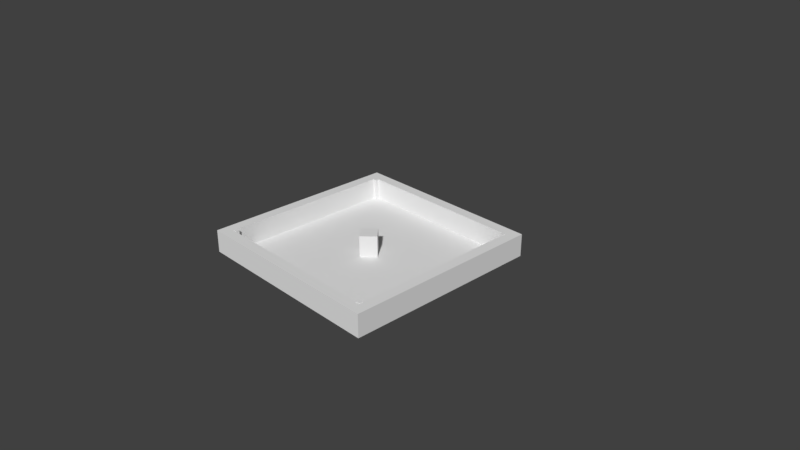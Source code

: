 # Source: arena.blend  (saved by Blender 2.79.0; exported with 4.5.12 LTS)
import bpy
from mathutils import Matrix  # noqa: F401  (used for matrix-valued properties, if any)

bpy.ops.wm.read_factory_settings(use_empty=True)
scene = bpy.context.scene
scene.name = 'Scene'

# ---- collections
col_collection_1 = bpy.data.collections.new('Collection 1'); scene.collection.children.link(col_collection_1)

# ---- materials (node trees are filled in below, after node groups)
mat_material_002 = bpy.data.materials.new('Material.002')
mat_material_002.alpha_threshold = 0.0
mat_material_002.use_transparent_shadow = False
mat_material_002.roughness = 0.5
mat_material_001 = bpy.data.materials.new('Material.001')
mat_material_001.alpha_threshold = 0.0
mat_material_001.use_transparent_shadow = False
mat_material_001.roughness = 0.5
mat_material_003 = bpy.data.materials.new('Material.003')
mat_material_003.alpha_threshold = 0.0
mat_material_003.use_transparent_shadow = False
mat_material_003.roughness = 0.5

# ---- material node trees

# ---- world
world_world = bpy.data.worlds.new('World'); scene.world = world_world
world_world.color = (0.05088, 0.05088, 0.05088)
world_world.use_sun_shadow = False
world_world.sun_shadow_jitter_overblur = 0.0
world_world.cycles.sampling_method = 'MANUAL'

# ---- cameras
cam_camera = bpy.data.cameras.new('Camera')
cam_camera.clip_end = 100.0
cam_camera.lens = 35.0
cam_camera.sensor_width = 32.0
cam_camera.sensor_height = 18.0
cam_camera.ortho_scale = 7.314
cam_camera.dof.focus_distance = 0.0
cam_camera.dof.aperture_fstop = 128.0

# ---- meshes
me_center_001 = bpy.data.meshes.new('Center.001')
me_center_001.from_pydata([(-1.388e-17, 0.1626, 0.31), (1.388e-17, -0.1626, 0.31), (0.1626, 1.388e-17, 0.31), (-0.1626, -1.388e-17, 0.31), (1.388e-17, -0.1626, 0.01), (-1.388e-17, 0.1626, 0.01), (0.1626, 1.388e-17, 0.01), (-0.1626, -1.388e-17, 0.01)], [], [(0, 1, 2), (1, 0, 3), (4, 5, 6), (5, 4, 7), (1, 6, 2), (6, 1, 4), (2, 5, 0), (5, 2, 6), (7, 0, 5), (0, 7, 3), (4, 3, 7), (3, 4, 1)])
_uv = me_center_001.uv_layers.new(name='UVMap')
_uv.uv.foreach_set('vector', [0.0001985, 0.6971, 0.3025, 0.3949, 0.3025, 0.6971, 0.3025, 0.3949, 0.0001985, 0.6971, 0.0001986, 0.3949, 0.6055, 0.6051, 0.9078, 0.3029, 0.9078, 0.6051, 0.9078, 0.3029, 0.6055, 0.6051, 0.6055, 0.3029, 0.0001986, 0.3945, 0.3025, 0.0001985, 0.3025, 0.3945, 0.3025, 0.0001985, 0.0001986, 0.3945, 0.0001985, 0.0001986, 0.3029, 0.6971, 0.6051, 0.3029, 0.6051, 0.6971, 0.6051, 0.3029, 0.3029, 0.6971, 0.3029, 0.3029, 0.6971, 0.3025, 0.3029, 0.0001985, 0.6971, 0.0001986, 0.3029, 0.0001985, 0.6971, 0.3025, 0.3029, 0.3025, 0.6971, 0.9998, 0.3029, 0.6975, 0.6971, 0.6975, 0.3029, 0.6975, 0.6971, 0.9998, 0.3029, 0.9998])
me_center_001.materials.append(mat_material_002)
me_center_001.use_remesh_preserve_volume = False
me_center_001.use_remesh_preserve_attributes = False
me_center_001.use_mirror_vertex_groups = False
me_center_001.update()
me_arena_001 = bpy.data.meshes.new('Arena.001')
me_arena_001.from_pydata([(-1.37, -1.37, 2.67e-07), (-1.37, 1.37, 0.31), (-1.37, 1.37, 2.67e-07), (-1.37, -1.37, 0.31), (1.37, 1.37, 0.31), (1.22, 1.22, 0.31), (1.37, -1.37, 0.31), (-1.22, 1.22, 0.31), (-1.22, -1.22, 0.31), (1.22, -1.22, 0.31), (1.37, 1.37, 2.67e-07), (1.37, -1.37, 2.67e-07), (-1.22, 1.22, 0.015), (-1.22, -1.22, 0.015), (1.22, -1.22, 0.015), (1.22, 1.22, 0.015)], [], [(0, 1, 2), (1, 0, 3), (4, 5, 6), (4, 7, 5), (7, 1, 8), (1, 7, 4), (9, 6, 5), (8, 6, 9), (8, 3, 6), (3, 8, 1), (6, 10, 4), (10, 6, 11), (10, 1, 4), (1, 10, 2), (0, 10, 11), (10, 0, 2), (0, 6, 3), (6, 0, 11), (8, 12, 7), (12, 8, 13), (14, 5, 15), (5, 14, 9), (12, 5, 7), (5, 12, 15), (12, 14, 15), (14, 12, 13), (14, 8, 9), (8, 14, 13)])
_uv = me_arena_001.uv_layers.new(name='UVMap')
_uv.uv.foreach_set('vector', [0.05468, 0.1316, 0.05608, 0.1327, 0.05594, 0.1328, 0.05608, 0.1327, 0.05468, 0.1316, 0.05482, 0.1314, 0.05529, 0.131, 0.05529, 0.1308, 0.05655, 0.1297, 0.05529, 0.131, 0.05417, 0.1297, 0.05529, 0.1308, 0.05417, 0.1297, 0.05403, 0.1297, 0.05529, 0.1286, 0.05403, 0.1297, 0.05417, 0.1297, 0.05529, 0.131, 0.05642, 0.1297, 0.05655, 0.1297, 0.05529, 0.1308, 0.05529, 0.1286, 0.05655, 0.1297, 0.05642, 0.1297, 0.05529, 0.1286, 0.05529, 0.1284, 0.05655, 0.1297, 0.05529, 0.1284, 0.05529, 0.1286, 0.05403, 0.1297, 0.05439, 0.1319, 0.05579, 0.133, 0.05565, 0.1331, 0.05579, 0.133, 0.05439, 0.1319, 0.05453, 0.1317, 0.0558, 0.133, 0.05468, 0.1316, 0.05594, 0.1328, 0.05468, 0.1316, 0.0558, 0.133, 0.05454, 0.1317, 0.05529, 0.131, 0.05277, 0.131, 0.05403, 0.1297, 0.05277, 0.131, 0.05529, 0.131, 0.05403, 0.1322, 0.05497, 0.1313, 0.05608, 0.1327, 0.05482, 0.1314, 0.05608, 0.1327, 0.05497, 0.1313, 0.05623, 0.1326, 0.05264, 0.1311, 0.05389, 0.1321, 0.05376, 0.1322, 0.05389, 0.1321, 0.05264, 0.1311, 0.05277, 0.131, 0.05412, 0.1321, 0.05537, 0.1331, 0.05524, 0.1333, 0.05537, 0.1331, 0.05412, 0.1321, 0.05425, 0.132, 0.05439, 0.1319, 0.05538, 0.1331, 0.05425, 0.132, 0.05538, 0.1331, 0.05439, 0.1319, 0.05551, 0.133, 0.0, 0.0, 1.0, 1.0, 1.0, 0.0, 0.9996, 0.9999, 0.0, 0.0, 0.0, 1.0, 0.0551, 0.1334, 0.05412, 0.1321, 0.05524, 0.1333, 0.05412, 0.1321, 0.0551, 0.1334, 0.05398, 0.1323])
me_arena_001.materials.append(mat_material_001)
me_arena_001.use_remesh_preserve_volume = False
me_arena_001.use_remesh_preserve_attributes = False
me_arena_001.use_mirror_vertex_groups = False
me_arena_001.update()
me_corners = bpy.data.meshes.new('Corners')
me_corners.from_pydata([(1.169, 1.169, 0.01), (1.169, 1.22, 0.3148), (1.169, 1.22, 0.01), (1.169, 1.169, 0.3148), (1.22, 1.169, 0.3148), (1.22, 1.22, 0.3148), (1.22, 1.22, 0.01), (1.22, 1.169, 0.01), (-1.169, 1.22, 0.01), (-1.22, 1.22, 0.3148), (-1.169, 1.22, 0.3148), (-1.22, 1.22, 0.01), (-1.169, 1.169, 0.3148), (-1.22, 1.169, 0.3148), (-1.22, 1.169, 0.01), (-1.169, 1.169, 0.01), (-1.22, -1.169, 0.3148), (-1.169, -1.22, 0.3148), (-1.169, -1.169, 0.3148), (-1.22, -1.22, 0.3148), (-1.22, -1.22, 0.01), (-1.22, -1.169, 0.01), (-1.169, -1.169, 0.01), (-1.169, -1.22, 0.01), (1.169, -1.169, 0.3148), (1.22, -1.22, 0.3148), (1.22, -1.169, 0.3148), (1.169, -1.22, 0.3148), (1.22, -1.169, 0.01), (1.169, -1.169, 0.01), (1.169, -1.22, 0.01), (1.22, -1.22, 0.01)], [], [(0, 1, 2), (1, 0, 3), (1, 4, 5), (4, 1, 3), (4, 6, 5), (6, 4, 7), (0, 6, 7), (6, 0, 2), (0, 4, 3), (4, 0, 7), (6, 1, 5), (1, 6, 2), (8, 9, 10), (9, 8, 11), (9, 12, 10), (12, 9, 13), (14, 9, 11), (9, 14, 13), (14, 12, 13), (12, 14, 15), (14, 8, 15), (8, 14, 11), (12, 8, 10), (8, 12, 15), (16, 17, 18), (17, 16, 19), (20, 16, 21), (16, 20, 19), (17, 22, 18), (22, 17, 23), (22, 16, 18), (16, 22, 21), (20, 22, 23), (22, 20, 21), (20, 17, 19), (17, 20, 23), (24, 25, 26), (25, 24, 27), (28, 24, 26), (24, 28, 29), (30, 25, 27), (25, 30, 31), (30, 24, 29), (24, 30, 27), (30, 28, 31), (28, 30, 29), (25, 28, 26), (28, 25, 31)])
_uv = me_corners.uv_layers.new(name='UVMap')
_uv.uv.foreach_set('vector', [0.8182, 0.5, 0.9091, 0.0, 0.9091, 0.5, 0.9091, 0.0, 0.8182, 0.5, 0.8182, 4.889e-08, 0.0, 0.5833, 0.09091, 0.5, 0.09091, 0.5833, 0.09091, 0.5, 0.0, 0.5833, 0.0, 0.5, 0.5455, 0.5, 0.6364, 0.0, 0.6364, 0.5, 0.6364, 0.0, 0.5455, 0.5, 0.5455, 3.056e-09, 4.267e-07, 0.6667, 0.09091, 0.5833, 0.09091, 0.6667, 0.09091, 0.5833, 4.267e-07, 0.6667, 4.267e-07, 0.5833, 0.8182, 1.0, 0.7273, 0.5, 0.8182, 0.5, 0.7273, 0.5, 0.8182, 1.0, 0.7273, 1.0, 0.7273, 1.0, 0.6364, 0.5, 0.7273, 0.5, 0.6364, 0.5, 0.7273, 1.0, 0.6364, 1.0, 0.4545, 1.0, 0.3636, 0.5, 0.4545, 0.5, 0.3636, 0.5, 0.4545, 1.0, 0.3636, 1.0, 0.4545, 0.5833, 0.5455, 0.5, 0.5455, 0.5833, 0.5455, 0.5, 0.4545, 0.5833, 0.4545, 0.5, 0.1818, 0.5, 0.2727, 0.0, 0.2727, 0.5, 0.2727, 0.0, 0.1818, 0.5, 0.1818, 4.889e-08, 1.0, 0.5, 0.9091, 0.0, 1.0, 0.0, 0.9091, 0.0, 1.0, 0.5, 0.9091, 0.5, 0.09091, 0.6667, 0.1818, 0.5833, 0.1818, 0.6667, 0.1818, 0.5833, 0.09091, 0.6667, 0.09091, 0.5833, 0.8182, 1.0, 0.9091, 0.5, 0.9091, 1.0, 0.9091, 0.5, 0.8182, 1.0, 0.8182, 0.5, 0.09091, 0.5833, 0.1818, 0.5, 0.1818, 0.5833, 0.1818, 0.5, 0.09091, 0.5833, 0.09091, 0.5, 0.09091, 0.5, 0.1818, 0.0, 0.1818, 0.5, 0.1818, 0.0, 0.09091, 0.5, 0.09091, 4.889e-08, 0.7273, 0.0, 0.6364, 0.5, 0.6364, 4.889e-08, 0.6364, 0.5, 0.7273, 0.0, 0.7273, 0.5, 0.3636, 1.0, 0.2727, 0.5, 0.3636, 0.5, 0.2727, 0.5, 0.3636, 1.0, 0.2727, 1.0, 0.1818, 0.6667, 0.2727, 0.5833, 0.2727, 0.6667, 0.2727, 0.5833, 0.1818, 0.6667, 0.1818, 0.5833, 0.4545, 0.5, 0.3636, 0.0, 0.4545, 0.0, 0.3636, 0.0, 0.4545, 0.5, 0.3636, 0.5, 0.1818, 0.5833, 0.2727, 0.5, 0.2727, 0.5833, 0.2727, 0.5, 0.1818, 0.5833, 0.1818, 0.5, 0.0, 9.167e-09, 0.09091, 0.5, 0.0, 0.5, 0.09091, 0.5, 0.0, 9.167e-09, 0.09091, 0.0, 0.3636, 0.5, 0.2727, 0.0, 0.3636, 0.0, 0.2727, 0.0, 0.3636, 0.5, 0.2727, 0.5, 0.7273, 0.5, 0.8182, 0.0, 0.8182, 0.5, 0.8182, 0.0, 0.7273, 0.5, 0.7273, 4.889e-08, 0.5455, 0.5833, 0.6364, 0.5, 0.6364, 0.5833, 0.6364, 0.5, 0.5455, 0.5833, 0.5455, 0.5, 0.5455, 0.0, 0.4545, 0.5, 0.4545, 4.889e-08, 0.4545, 0.5, 0.5455, 0.0, 0.5455, 0.5])
me_corners.materials.append(mat_material_003)
me_corners.use_remesh_preserve_volume = False
me_corners.use_remesh_preserve_attributes = False
me_corners.use_mirror_vertex_groups = False
me_corners.update()

# ---- objects
ob_center = bpy.data.objects.new('Center', me_center_001)
ob_arena = bpy.data.objects.new('Arena', me_arena_001)
ob_corners = bpy.data.objects.new('Corners', me_corners)
ob_camera = bpy.data.objects.new('Camera', cam_camera)

# ---- transforms, parenting, visibility, modifiers, constraints
ob_center.location = (0.0, 0.0, 0.0)
ob_center.lineart.crease_threshold = 0.0
ob_arena.location = (0.0, 0.0, 0.0)
ob_arena.lineart.crease_threshold = 0.0
ob_corners.location = (0.0, 0.0, 0.0)
ob_corners.lineart.crease_threshold = 0.0
ob_camera.location = (7.481, -6.508, 5.344)
ob_camera.rotation_euler = (1.109, 0.0, 0.8149)
ob_camera.lock_rotations_4d = False
ob_camera.empty_display_type = 'ARROWS'
ob_camera.color = (0.0, 0.0, 0.0, 0.0)
ob_camera.display_type = 'WIRE'
ob_camera.lineart.crease_threshold = 0.0

# ---- collection membership
col_collection_1.objects.link(ob_center)
col_collection_1.objects.link(ob_arena)
col_collection_1.objects.link(ob_corners)
col_collection_1.objects.link(ob_camera)

# ---- scene / render settings (as saved in the file)
scene.camera = ob_camera
scene.frame_start = 1; scene.frame_end = 250; scene.frame_set(1)
scene.render.engine = 'BLENDER_EEVEE_NEXT'
scene.render.resolution_percentage = 50
scene.render.dither_intensity = 0.0
scene.cycles.use_denoising = False
scene.cycles.samples = 128
scene.cycles.sampling_pattern = 'TABULATED_SOBOL'
scene.cycles.use_adaptive_sampling = False
scene.cycles.use_light_tree = False
scene.cycles.blur_glossy = 0.0
scene.cycles.sample_clamp_indirect = 0.0
scene.view_settings.view_transform = 'Standard'
bpy.context.view_layer.update()

# ---- added for rendering (the .blend has no usable light): sun
light_auto_sun = bpy.data.lights.new('AutoSun', 'SUN')
light_auto_sun.energy = 3.0
light_auto_sun.angle = 0.0523599
ob_auto_sun = bpy.data.objects.new('AutoSun', light_auto_sun)
scene.collection.objects.link(ob_auto_sun)
ob_auto_sun.rotation_euler = (0.872665, 0.174533, 0.523599)
bpy.context.view_layer.update()
